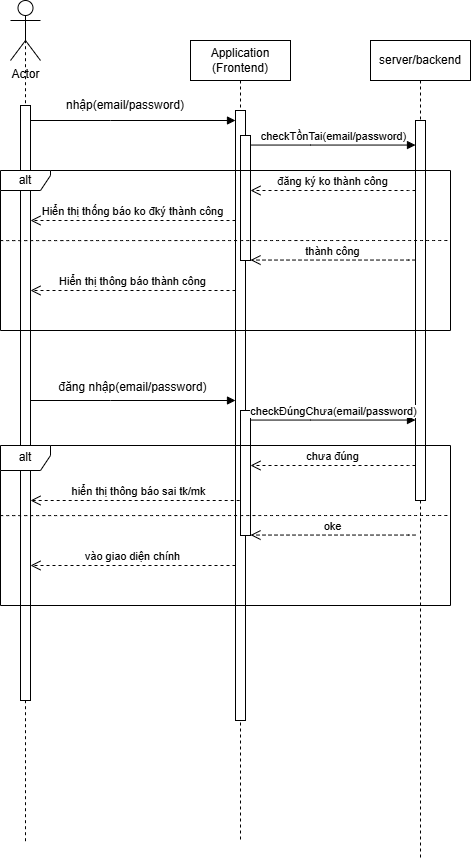

The diagram above was exported from draw.io. Its source (the exported page's mxGraphModel, read from the mxfile embedded in the PNG):
<mxGraphModel dx="1220" dy="585" grid="1" gridSize="10" guides="1" tooltips="1" connect="1" arrows="1" fold="1" page="1" pageScale="1" pageWidth="850" pageHeight="1100" math="0" shadow="0">
  <root>
    <mxCell id="0" />
    <mxCell id="1" parent="0" />
    <mxCell id="BD67h6hVUOePQ723SR5w-1" value="Application&lt;div&gt;(Frontend)&lt;/div&gt;" style="shape=umlLifeline;perimeter=lifelinePerimeter;whiteSpace=wrap;html=1;container=0;dropTarget=0;collapsible=0;recursiveResize=0;outlineConnect=0;portConstraint=eastwest;newEdgeStyle={&quot;edgeStyle&quot;:&quot;elbowEdgeStyle&quot;,&quot;elbow&quot;:&quot;vertical&quot;,&quot;curved&quot;:0,&quot;rounded&quot;:0};" parent="1" vertex="1">
      <mxGeometry x="610" y="360" width="100" height="800" as="geometry" />
    </mxCell>
    <mxCell id="BD67h6hVUOePQ723SR5w-2" value="" style="html=1;points=[];perimeter=orthogonalPerimeter;outlineConnect=0;targetShapes=umlLifeline;portConstraint=eastwest;newEdgeStyle={&quot;edgeStyle&quot;:&quot;elbowEdgeStyle&quot;,&quot;elbow&quot;:&quot;vertical&quot;,&quot;curved&quot;:0,&quot;rounded&quot;:0};" parent="BD67h6hVUOePQ723SR5w-1" vertex="1">
      <mxGeometry x="45" y="70" width="10" height="610" as="geometry" />
    </mxCell>
    <mxCell id="BD67h6hVUOePQ723SR5w-3" value="" style="html=1;points=[];perimeter=orthogonalPerimeter;outlineConnect=0;targetShapes=umlLifeline;portConstraint=eastwest;newEdgeStyle={&quot;edgeStyle&quot;:&quot;elbowEdgeStyle&quot;,&quot;elbow&quot;:&quot;vertical&quot;,&quot;curved&quot;:0,&quot;rounded&quot;:0};" parent="BD67h6hVUOePQ723SR5w-1" vertex="1">
      <mxGeometry x="50" y="95" width="10" height="125" as="geometry" />
    </mxCell>
    <mxCell id="BD67h6hVUOePQ723SR5w-4" value="server/backend" style="shape=umlLifeline;perimeter=lifelinePerimeter;whiteSpace=wrap;html=1;container=0;dropTarget=0;collapsible=0;recursiveResize=0;outlineConnect=0;portConstraint=eastwest;newEdgeStyle={&quot;edgeStyle&quot;:&quot;elbowEdgeStyle&quot;,&quot;elbow&quot;:&quot;vertical&quot;,&quot;curved&quot;:0,&quot;rounded&quot;:0};" parent="1" vertex="1">
      <mxGeometry x="790" y="360" width="100" height="820" as="geometry" />
    </mxCell>
    <mxCell id="BD67h6hVUOePQ723SR5w-5" value="" style="html=1;points=[];perimeter=orthogonalPerimeter;outlineConnect=0;targetShapes=umlLifeline;portConstraint=eastwest;newEdgeStyle={&quot;edgeStyle&quot;:&quot;elbowEdgeStyle&quot;,&quot;elbow&quot;:&quot;vertical&quot;,&quot;curved&quot;:0,&quot;rounded&quot;:0};" parent="BD67h6hVUOePQ723SR5w-4" vertex="1">
      <mxGeometry x="45" y="80" width="10" height="380" as="geometry" />
    </mxCell>
    <mxCell id="BD67h6hVUOePQ723SR5w-7" value="checkTồnTai(email/password)" style="html=1;verticalAlign=bottom;endArrow=block;edgeStyle=elbowEdgeStyle;elbow=vertical;curved=0;rounded=0;" parent="1" edge="1">
      <mxGeometry relative="1" as="geometry">
        <mxPoint x="670" y="464.55" as="sourcePoint" />
        <Array as="points">
          <mxPoint x="730" y="464.55" />
        </Array>
        <mxPoint x="835" y="464.55" as="targetPoint" />
      </mxGeometry>
    </mxCell>
    <mxCell id="BD67h6hVUOePQ723SR5w-10" value="Actor" style="shape=umlActor;verticalLabelPosition=bottom;verticalAlign=top;html=1;outlineConnect=0;" parent="1" vertex="1">
      <mxGeometry x="430" y="320" width="30" height="60" as="geometry" />
    </mxCell>
    <mxCell id="BD67h6hVUOePQ723SR5w-11" value="" style="endArrow=none;dashed=1;html=1;rounded=0;entryX=0.5;entryY=0.5;entryDx=0;entryDy=0;entryPerimeter=0;" parent="1" target="BD67h6hVUOePQ723SR5w-10" edge="1">
      <mxGeometry width="50" height="50" relative="1" as="geometry">
        <mxPoint x="445" y="1160.6956946331522" as="sourcePoint" />
        <mxPoint x="650" y="400" as="targetPoint" />
      </mxGeometry>
    </mxCell>
    <mxCell id="BD67h6hVUOePQ723SR5w-12" value="" style="endArrow=none;dashed=1;html=1;rounded=0;entryX=0.5;entryY=0.5;entryDx=0;entryDy=0;entryPerimeter=0;" parent="1" target="BD67h6hVUOePQ723SR5w-13" edge="1">
      <mxGeometry width="50" height="50" relative="1" as="geometry">
        <mxPoint x="445" y="730" as="sourcePoint" />
        <mxPoint x="445" y="350" as="targetPoint" />
      </mxGeometry>
    </mxCell>
    <mxCell id="BD67h6hVUOePQ723SR5w-13" value="&lt;span style=&quot;color: rgba(0, 0, 0, 0); font-family: monospace; font-size: 0px; text-align: start;&quot;&gt;%3CmxGraphModel%3E%3Croot%3E%3CmxCell%20id%3D%220%22%2F%3E%3CmxCell%20id%3D%221%22%20parent%3D%220%22%2F%3E%3CmxCell%20id%3D%222%22%20value%3D%22dispatch%22%20style%3D%22html%3D1%3BverticalAlign%3Dbottom%3BendArrow%3Dblock%3BedgeStyle%3DelbowEdgeStyle%3Belbow%3Dvertical%3Bcurved%3D0%3Brounded%3D0%3B%22%20edge%3D%221%22%20parent%3D%221%22%3E%3CmxGeometry%20relative%3D%221%22%20as%3D%22geometry%22%3E%3CmxPoint%20x%3D%2285%22%20y%3D%22490%22%20as%3D%22sourcePoint%22%2F%3E%3CArray%20as%3D%22points%22%3E%3CmxPoint%20x%3D%22170%22%20y%3D%22490%22%2F%3E%3C%2FArray%3E%3CmxPoint%20x%3D%22255%22%20y%3D%22490%22%20as%3D%22targetPoint%22%2F%3E%3C%2FmxGeometry%3E%3C%2FmxCell%3E%3C%2Froot%3E%3C%2FmxGraphModel%3E&lt;/span&gt;&lt;span style=&quot;color: rgba(0, 0, 0, 0); font-family: monospace; font-size: 0px; text-align: start;&quot;&gt;%3CmxGraphModel%3E%3Croot%3E%3CmxCell%20id%3D%220%22%2F%3E%3CmxCell%20id%3D%221%22%20parent%3D%220%22%2F%3E%3CmxCell%20id%3D%222%22%20value%3D%22dispatch%22%20style%3D%22html%3D1%3BverticalAlign%3Dbottom%3BendArrow%3Dblock%3BedgeStyle%3DelbowEdgeStyle%3Belbow%3Dvertical%3Bcurved%3D0%3Brounded%3D0%3B%22%20edge%3D%221%22%20parent%3D%221%22%3E%3CmxGeometry%20relative%3D%221%22%20as%3D%22geometry%22%3E%3CmxPoint%20x%3D%2285%22%20y%3D%22490%22%20as%3D%22sourcePoint%22%2F%3E%3CArray%20as%3D%22points%22%3E%3CmxPoint%20x%3D%22170%22%20y%3D%22490%22%2F%3E%3C%2FArray%3E%3CmxPoint%20x%3D%22255%22%20y%3D%22490%22%20as%3D%22targetPoint%22%2F%3E%3C%2FmxGeometry%3E%3C%2FmxCell%3E%3C%2Froot%3E%3C%2FmxGraphModel%3E&lt;/span&gt;" style="html=1;points=[];perimeter=orthogonalPerimeter;outlineConnect=0;targetShapes=umlLifeline;portConstraint=eastwest;newEdgeStyle={&quot;edgeStyle&quot;:&quot;elbowEdgeStyle&quot;,&quot;elbow&quot;:&quot;vertical&quot;,&quot;curved&quot;:0,&quot;rounded&quot;:0};" parent="1" vertex="1">
      <mxGeometry x="440" y="425" width="10" height="595" as="geometry" />
    </mxCell>
    <mxCell id="BD67h6hVUOePQ723SR5w-14" value="" style="html=1;verticalAlign=bottom;endArrow=block;edgeStyle=elbowEdgeStyle;elbow=vertical;curved=0;rounded=0;" parent="1" edge="1">
      <mxGeometry relative="1" as="geometry">
        <mxPoint x="450" y="440" as="sourcePoint" />
        <Array as="points">
          <mxPoint x="530" y="440" />
        </Array>
        <mxPoint x="655" y="440" as="targetPoint" />
      </mxGeometry>
    </mxCell>
    <mxCell id="BD67h6hVUOePQ723SR5w-28" value="nhập(email/password)" style="text;html=1;whiteSpace=wrap;strokeColor=none;fillColor=none;align=center;verticalAlign=middle;rounded=0;" parent="1" vertex="1">
      <mxGeometry x="470" y="410" width="150" height="30" as="geometry" />
    </mxCell>
    <mxCell id="BD67h6hVUOePQ723SR5w-29" value="đăng ký ko thành công" style="html=1;verticalAlign=bottom;endArrow=open;dashed=1;endSize=8;edgeStyle=elbowEdgeStyle;elbow=vertical;curved=0;rounded=0;" parent="1" source="BD67h6hVUOePQ723SR5w-5" target="BD67h6hVUOePQ723SR5w-3" edge="1">
      <mxGeometry relative="1" as="geometry">
        <mxPoint x="700" y="340" as="targetPoint" />
        <Array as="points">
          <mxPoint x="828" y="510" />
        </Array>
        <mxPoint x="830" y="510" as="sourcePoint" />
      </mxGeometry>
    </mxCell>
    <mxCell id="BD67h6hVUOePQ723SR5w-30" value="alt" style="shape=umlFrame;whiteSpace=wrap;html=1;pointerEvents=0;recursiveResize=0;container=1;collapsible=0;width=50;height=20;" parent="1" vertex="1">
      <mxGeometry x="420" y="490" width="450" height="160" as="geometry" />
    </mxCell>
    <mxCell id="BD67h6hVUOePQ723SR5w-31" value="Hiển thị thống báo ko đký thành công" style="html=1;verticalAlign=bottom;endArrow=open;dashed=1;endSize=8;edgeStyle=elbowEdgeStyle;elbow=vertical;curved=0;rounded=0;" parent="BD67h6hVUOePQ723SR5w-30" source="BD67h6hVUOePQ723SR5w-2" edge="1">
      <mxGeometry relative="1" as="geometry">
        <mxPoint x="30" y="50" as="targetPoint" />
        <Array as="points">
          <mxPoint x="188" y="50" />
        </Array>
        <mxPoint x="195" y="50" as="sourcePoint" />
      </mxGeometry>
    </mxCell>
    <mxCell id="BD67h6hVUOePQ723SR5w-33" value="thành công" style="html=1;verticalAlign=bottom;endArrow=open;dashed=1;endSize=8;edgeStyle=elbowEdgeStyle;elbow=vertical;curved=0;rounded=0;" parent="BD67h6hVUOePQ723SR5w-30" edge="1">
      <mxGeometry relative="1" as="geometry">
        <mxPoint x="250" y="89.54999999999995" as="targetPoint" />
        <Array as="points">
          <mxPoint x="408" y="89.54999999999995" />
        </Array>
        <mxPoint x="415" y="89.54999999999995" as="sourcePoint" />
      </mxGeometry>
    </mxCell>
    <mxCell id="BD67h6hVUOePQ723SR5w-34" value="Hiển thị thông báo thành công" style="html=1;verticalAlign=bottom;endArrow=open;dashed=1;endSize=8;edgeStyle=elbowEdgeStyle;elbow=vertical;curved=0;rounded=0;" parent="BD67h6hVUOePQ723SR5w-30" edge="1">
      <mxGeometry relative="1" as="geometry">
        <mxPoint x="30" y="120" as="targetPoint" />
        <Array as="points">
          <mxPoint x="170" y="120" />
        </Array>
        <mxPoint x="235" y="120" as="sourcePoint" />
      </mxGeometry>
    </mxCell>
    <mxCell id="BD67h6hVUOePQ723SR5w-32" value="" style="endArrow=none;dashed=1;html=1;rounded=0;fontSize=12;startSize=8;endSize=8;curved=1;exitX=0;exitY=0.438;exitDx=0;exitDy=0;exitPerimeter=0;" parent="1" source="BD67h6hVUOePQ723SR5w-30" edge="1">
      <mxGeometry width="50" height="50" relative="1" as="geometry">
        <mxPoint x="700" y="580" as="sourcePoint" />
        <mxPoint x="870" y="560" as="targetPoint" />
      </mxGeometry>
    </mxCell>
    <mxCell id="BD67h6hVUOePQ723SR5w-35" value="" style="html=1;verticalAlign=bottom;endArrow=block;edgeStyle=elbowEdgeStyle;elbow=vertical;curved=0;rounded=0;" parent="1" edge="1">
      <mxGeometry relative="1" as="geometry">
        <mxPoint x="450" y="720" as="sourcePoint" />
        <Array as="points">
          <mxPoint x="530" y="720" />
        </Array>
        <mxPoint x="655" y="720" as="targetPoint" />
      </mxGeometry>
    </mxCell>
    <mxCell id="BD67h6hVUOePQ723SR5w-36" value="&lt;font style=&quot;font-size: 12px;&quot;&gt;đăng nhập(email/password)&lt;/font&gt;" style="text;html=1;whiteSpace=wrap;strokeColor=none;fillColor=none;align=center;verticalAlign=middle;rounded=0;fontSize=16;" parent="1" vertex="1">
      <mxGeometry x="470" y="690" width="165" height="30" as="geometry" />
    </mxCell>
    <mxCell id="BD67h6hVUOePQ723SR5w-37" value="" style="html=1;points=[];perimeter=orthogonalPerimeter;outlineConnect=0;targetShapes=umlLifeline;portConstraint=eastwest;newEdgeStyle={&quot;edgeStyle&quot;:&quot;elbowEdgeStyle&quot;,&quot;elbow&quot;:&quot;vertical&quot;,&quot;curved&quot;:0,&quot;rounded&quot;:0};" parent="1" vertex="1">
      <mxGeometry x="660" y="730" width="10" height="125" as="geometry" />
    </mxCell>
    <mxCell id="BD67h6hVUOePQ723SR5w-38" value="checkĐúngChưa(email/password)" style="html=1;verticalAlign=bottom;endArrow=block;edgeStyle=elbowEdgeStyle;elbow=vertical;curved=0;rounded=0;" parent="1" edge="1">
      <mxGeometry relative="1" as="geometry">
        <mxPoint x="670" y="739.55" as="sourcePoint" />
        <Array as="points">
          <mxPoint x="730" y="739.55" />
        </Array>
        <mxPoint x="835" y="739.55" as="targetPoint" />
      </mxGeometry>
    </mxCell>
    <mxCell id="BD67h6hVUOePQ723SR5w-39" value="chưa đúng" style="html=1;verticalAlign=bottom;endArrow=open;dashed=1;endSize=8;edgeStyle=elbowEdgeStyle;elbow=vertical;curved=0;rounded=0;" parent="1" target="BD67h6hVUOePQ723SR5w-37" edge="1">
      <mxGeometry relative="1" as="geometry">
        <mxPoint x="700" y="615" as="targetPoint" />
        <Array as="points">
          <mxPoint x="828" y="785" />
        </Array>
        <mxPoint x="835" y="785" as="sourcePoint" />
      </mxGeometry>
    </mxCell>
    <mxCell id="BD67h6hVUOePQ723SR5w-40" value="alt" style="shape=umlFrame;whiteSpace=wrap;html=1;pointerEvents=0;recursiveResize=0;container=1;collapsible=0;width=50;height=25;" parent="1" vertex="1">
      <mxGeometry x="420" y="765" width="450" height="160" as="geometry" />
    </mxCell>
    <mxCell id="BD67h6hVUOePQ723SR5w-41" value="hiển thị thông báo sai tk/mk" style="html=1;verticalAlign=bottom;endArrow=open;dashed=1;endSize=8;edgeStyle=elbowEdgeStyle;elbow=vertical;curved=0;rounded=0;exitX=0.5;exitY=0.738;exitDx=0;exitDy=0;exitPerimeter=0;" parent="BD67h6hVUOePQ723SR5w-40" edge="1">
      <mxGeometry relative="1" as="geometry">
        <mxPoint x="30" y="55" as="targetPoint" />
        <Array as="points">
          <mxPoint x="210" y="55" />
        </Array>
        <mxPoint x="240" y="60.179999999999836" as="sourcePoint" />
      </mxGeometry>
    </mxCell>
    <mxCell id="BD67h6hVUOePQ723SR5w-42" value="oke" style="html=1;verticalAlign=bottom;endArrow=open;dashed=1;endSize=8;edgeStyle=elbowEdgeStyle;elbow=vertical;curved=0;rounded=0;" parent="BD67h6hVUOePQ723SR5w-40" edge="1">
      <mxGeometry relative="1" as="geometry">
        <mxPoint x="250" y="89.54999999999995" as="targetPoint" />
        <Array as="points">
          <mxPoint x="408" y="89.54999999999995" />
        </Array>
        <mxPoint x="415" y="89.54999999999995" as="sourcePoint" />
      </mxGeometry>
    </mxCell>
    <mxCell id="BD67h6hVUOePQ723SR5w-43" value="vào giao diện chính" style="html=1;verticalAlign=bottom;endArrow=open;dashed=1;endSize=8;edgeStyle=elbowEdgeStyle;elbow=vertical;curved=0;rounded=0;" parent="BD67h6hVUOePQ723SR5w-40" edge="1">
      <mxGeometry relative="1" as="geometry">
        <mxPoint x="30" y="120" as="targetPoint" />
        <Array as="points">
          <mxPoint x="170" y="120" />
        </Array>
        <mxPoint x="235" y="120" as="sourcePoint" />
      </mxGeometry>
    </mxCell>
    <mxCell id="BD67h6hVUOePQ723SR5w-44" value="" style="endArrow=none;dashed=1;html=1;rounded=0;fontSize=12;startSize=8;endSize=8;curved=1;exitX=0;exitY=0.438;exitDx=0;exitDy=0;exitPerimeter=0;" parent="1" source="BD67h6hVUOePQ723SR5w-40" edge="1">
      <mxGeometry width="50" height="50" relative="1" as="geometry">
        <mxPoint x="700" y="855" as="sourcePoint" />
        <mxPoint x="870" y="835" as="targetPoint" />
      </mxGeometry>
    </mxCell>
  </root>
</mxGraphModel>